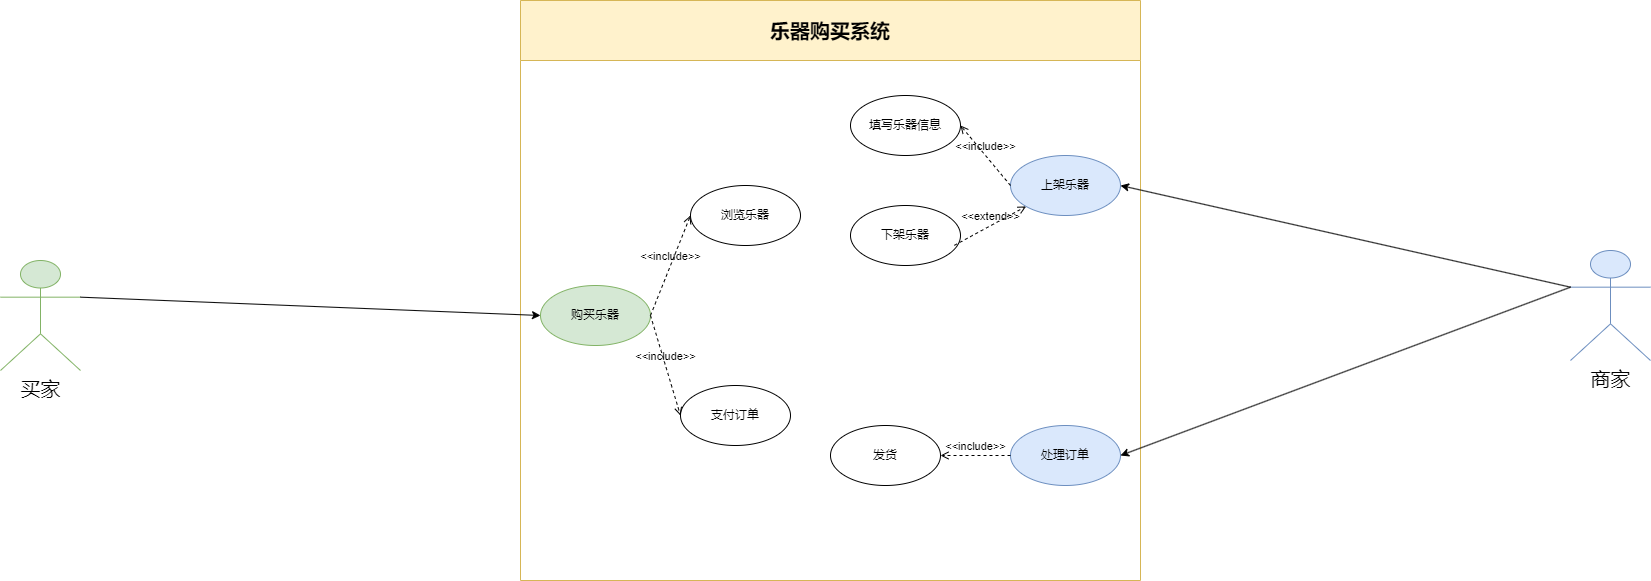

The diagram above was exported from draw.io. Its source (the exported page's mxGraphModel, read from the mxfile embedded in the PNG):
<mxGraphModel dx="1539" dy="-349" grid="1" gridSize="10" guides="1" tooltips="1" connect="1" arrows="1" fold="1" page="1" pageScale="1" pageWidth="827" pageHeight="1169" math="0" shadow="0">
  <root>
    <mxCell id="0" />
    <mxCell id="1" parent="0" />
    <mxCell id="aR8XhT_5A84DSSFkVJA_-1" value="&lt;span style=&quot;font-size: 20px;&quot;&gt;买家&lt;/span&gt;" style="shape=umlActor;verticalLabelPosition=bottom;verticalAlign=top;html=1;outlineConnect=0;fillColor=#d5e8d4;strokeColor=#82b366;" parent="1" vertex="1">
      <mxGeometry x="-440" y="2260" width="80" height="110" as="geometry" />
    </mxCell>
    <mxCell id="aR8XhT_5A84DSSFkVJA_-70" value="&lt;span style=&quot;font-size: 20px;&quot;&gt;乐器购买系统&lt;/span&gt;" style="swimlane;whiteSpace=wrap;html=1;fillColor=#fff2cc;strokeColor=#d6b656;startSize=60;" parent="1" vertex="1">
      <mxGeometry x="80" y="2000" width="620" height="580" as="geometry" />
    </mxCell>
    <mxCell id="FlSldXnZKoprxroSGtxK-1" value="购买乐器" style="ellipse;whiteSpace=wrap;html=1;fillColor=#d5e8d4;strokeColor=#82b366;" parent="aR8XhT_5A84DSSFkVJA_-70" vertex="1">
      <mxGeometry x="20" y="285" width="110" height="60" as="geometry" />
    </mxCell>
    <mxCell id="FlSldXnZKoprxroSGtxK-2" value="浏览乐器" style="ellipse;whiteSpace=wrap;html=1;" parent="aR8XhT_5A84DSSFkVJA_-70" vertex="1">
      <mxGeometry x="170" y="185" width="110" height="60" as="geometry" />
    </mxCell>
    <mxCell id="FlSldXnZKoprxroSGtxK-3" value="支付订单" style="ellipse;whiteSpace=wrap;html=1;" parent="aR8XhT_5A84DSSFkVJA_-70" vertex="1">
      <mxGeometry x="160" y="385" width="110" height="60" as="geometry" />
    </mxCell>
    <mxCell id="FlSldXnZKoprxroSGtxK-4" value="上架乐器" style="ellipse;whiteSpace=wrap;html=1;fillColor=#dae8fc;strokeColor=#6c8ebf;" parent="aR8XhT_5A84DSSFkVJA_-70" vertex="1">
      <mxGeometry x="490" y="155" width="110" height="60" as="geometry" />
    </mxCell>
    <mxCell id="FlSldXnZKoprxroSGtxK-5" value="填写乐器信息" style="ellipse;whiteSpace=wrap;html=1;" parent="aR8XhT_5A84DSSFkVJA_-70" vertex="1">
      <mxGeometry x="330" y="95" width="110" height="60" as="geometry" />
    </mxCell>
    <mxCell id="FlSldXnZKoprxroSGtxK-6" value="下架乐器" style="ellipse;whiteSpace=wrap;html=1;" parent="aR8XhT_5A84DSSFkVJA_-70" vertex="1">
      <mxGeometry x="330" y="205" width="110" height="60" as="geometry" />
    </mxCell>
    <mxCell id="FlSldXnZKoprxroSGtxK-7" value="处理订单" style="ellipse;whiteSpace=wrap;html=1;fillColor=#dae8fc;strokeColor=#6c8ebf;" parent="aR8XhT_5A84DSSFkVJA_-70" vertex="1">
      <mxGeometry x="490" y="425" width="110" height="60" as="geometry" />
    </mxCell>
    <mxCell id="FlSldXnZKoprxroSGtxK-8" value="&amp;lt;&amp;lt;include&amp;gt;&amp;gt;" style="html=1;verticalAlign=bottom;labelBackgroundColor=none;endArrow=open;endFill=0;dashed=1;rounded=0;exitX=1;exitY=0.5;exitDx=0;exitDy=0;entryX=0;entryY=0.5;entryDx=0;entryDy=0;" parent="aR8XhT_5A84DSSFkVJA_-70" source="FlSldXnZKoprxroSGtxK-1" target="FlSldXnZKoprxroSGtxK-2" edge="1">
      <mxGeometry width="160" relative="1" as="geometry">
        <mxPoint x="100" y="105" as="sourcePoint" />
        <mxPoint x="260" y="105" as="targetPoint" />
      </mxGeometry>
    </mxCell>
    <mxCell id="FlSldXnZKoprxroSGtxK-9" value="&amp;lt;&amp;lt;include&amp;gt;&amp;gt;" style="html=1;verticalAlign=bottom;labelBackgroundColor=none;endArrow=open;endFill=0;dashed=1;rounded=0;exitX=1;exitY=0.5;exitDx=0;exitDy=0;entryX=0;entryY=0.5;entryDx=0;entryDy=0;" parent="aR8XhT_5A84DSSFkVJA_-70" source="FlSldXnZKoprxroSGtxK-1" target="FlSldXnZKoprxroSGtxK-3" edge="1">
      <mxGeometry width="160" relative="1" as="geometry">
        <mxPoint x="150" y="315" as="sourcePoint" />
        <mxPoint x="310" y="315" as="targetPoint" />
      </mxGeometry>
    </mxCell>
    <mxCell id="FlSldXnZKoprxroSGtxK-10" value="&amp;lt;&amp;lt;include&amp;gt;&amp;gt;" style="html=1;verticalAlign=bottom;labelBackgroundColor=none;endArrow=open;endFill=0;dashed=1;rounded=0;exitX=0;exitY=0.5;exitDx=0;exitDy=0;entryX=1;entryY=0.5;entryDx=0;entryDy=0;" parent="aR8XhT_5A84DSSFkVJA_-70" source="FlSldXnZKoprxroSGtxK-4" target="FlSldXnZKoprxroSGtxK-5" edge="1">
      <mxGeometry width="160" relative="1" as="geometry">
        <mxPoint x="660" y="105" as="sourcePoint" />
        <mxPoint x="820" y="105" as="targetPoint" />
      </mxGeometry>
    </mxCell>
    <mxCell id="FlSldXnZKoprxroSGtxK-11" value="&amp;lt;&amp;lt;extend&amp;gt;&amp;gt;" style="html=1;verticalAlign=bottom;labelBackgroundColor=none;endArrow=open;endFill=0;dashed=1;rounded=0;exitX=0.944;exitY=0.664;exitDx=0;exitDy=0;exitPerimeter=0;" parent="aR8XhT_5A84DSSFkVJA_-70" source="FlSldXnZKoprxroSGtxK-6" target="FlSldXnZKoprxroSGtxK-4" edge="1">
      <mxGeometry width="160" relative="1" as="geometry">
        <mxPoint x="330" y="355" as="sourcePoint" />
        <mxPoint x="490" y="355" as="targetPoint" />
      </mxGeometry>
    </mxCell>
    <mxCell id="FlSldXnZKoprxroSGtxK-12" value="发货" style="ellipse;whiteSpace=wrap;html=1;" parent="aR8XhT_5A84DSSFkVJA_-70" vertex="1">
      <mxGeometry x="310" y="425" width="110" height="60" as="geometry" />
    </mxCell>
    <mxCell id="FlSldXnZKoprxroSGtxK-13" value="&amp;lt;&amp;lt;include&amp;gt;&amp;gt;" style="html=1;verticalAlign=bottom;labelBackgroundColor=none;endArrow=open;endFill=0;dashed=1;rounded=0;entryX=1;entryY=0.5;entryDx=0;entryDy=0;exitX=0;exitY=0.5;exitDx=0;exitDy=0;" parent="aR8XhT_5A84DSSFkVJA_-70" source="FlSldXnZKoprxroSGtxK-7" target="FlSldXnZKoprxroSGtxK-12" edge="1">
      <mxGeometry width="160" relative="1" as="geometry">
        <mxPoint x="740" y="335" as="sourcePoint" />
        <mxPoint x="900" y="335" as="targetPoint" />
      </mxGeometry>
    </mxCell>
    <mxCell id="aR8XhT_5A84DSSFkVJA_-148" value="&lt;span style=&quot;font-size: 20px;&quot;&gt;商家&lt;/span&gt;" style="shape=umlActor;verticalLabelPosition=bottom;verticalAlign=top;html=1;outlineConnect=0;fillColor=#dae8fc;strokeColor=#6c8ebf;" parent="1" vertex="1">
      <mxGeometry x="1130" y="2250" width="80" height="110" as="geometry" />
    </mxCell>
    <mxCell id="aR8XhT_5A84DSSFkVJA_-153" value="" style="endArrow=classic;html=1;rounded=0;entryX=0;entryY=0.5;entryDx=0;entryDy=0;exitX=1;exitY=0.3333333333333333;exitDx=0;exitDy=0;exitPerimeter=0;" parent="1" source="aR8XhT_5A84DSSFkVJA_-1" target="FlSldXnZKoprxroSGtxK-1" edge="1">
      <mxGeometry width="50" height="50" relative="1" as="geometry">
        <mxPoint x="-130" y="2227" as="sourcePoint" />
        <mxPoint x="90" y="2470" as="targetPoint" />
      </mxGeometry>
    </mxCell>
    <mxCell id="aR8XhT_5A84DSSFkVJA_-156" value="" style="endArrow=classic;html=1;rounded=0;entryX=1;entryY=0.5;entryDx=0;entryDy=0;exitX=0;exitY=0.3333333333333333;exitDx=0;exitDy=0;exitPerimeter=0;" parent="1" source="aR8XhT_5A84DSSFkVJA_-148" target="FlSldXnZKoprxroSGtxK-4" edge="1">
      <mxGeometry width="50" height="50" relative="1" as="geometry">
        <mxPoint x="1070" y="2590" as="sourcePoint" />
        <mxPoint x="690" y="2210" as="targetPoint" />
      </mxGeometry>
    </mxCell>
    <mxCell id="aR8XhT_5A84DSSFkVJA_-157" value="" style="endArrow=classic;html=1;rounded=0;entryX=1;entryY=0.5;entryDx=0;entryDy=0;exitX=0;exitY=0.3333333333333333;exitDx=0;exitDy=0;exitPerimeter=0;" parent="1" source="aR8XhT_5A84DSSFkVJA_-148" target="FlSldXnZKoprxroSGtxK-7" edge="1">
      <mxGeometry width="50" height="50" relative="1" as="geometry">
        <mxPoint x="980" y="2700" as="sourcePoint" />
        <mxPoint x="690" y="2480" as="targetPoint" />
      </mxGeometry>
    </mxCell>
  </root>
</mxGraphModel>